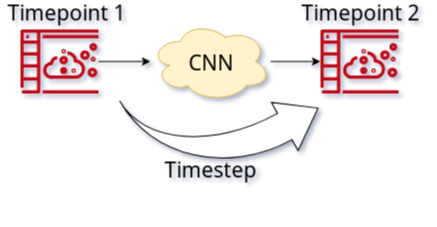

The diagram above was exported from draw.io. Its source (the exported page's mxGraphModel, read from the mxfile embedded in the PNG):
<mxGraphModel dx="988" dy="576" grid="1" gridSize="10" guides="1" tooltips="1" connect="1" arrows="1" fold="1" page="1" pageScale="1" pageWidth="850" pageHeight="1100" math="0" shadow="0">
  <root>
    <mxCell id="0" />
    <mxCell id="1" parent="0" />
    <mxCell id="OQhxASqLU60UveMsEkU_-15" value="" style="edgeStyle=orthogonalEdgeStyle;rounded=0;orthogonalLoop=1;jettySize=auto;html=1;fontSize=21;" edge="1" parent="1" source="OQhxASqLU60UveMsEkU_-1" target="OQhxASqLU60UveMsEkU_-13">
      <mxGeometry relative="1" as="geometry" />
    </mxCell>
    <mxCell id="OQhxASqLU60UveMsEkU_-1" value="CNN" style="ellipse;shape=cloud;whiteSpace=wrap;html=1;fontSize=21;fillColor=#fff2cc;strokeColor=#d6b656;" vertex="1" parent="1">
      <mxGeometry x="150" y="50" width="120" height="80" as="geometry" />
    </mxCell>
    <mxCell id="OQhxASqLU60UveMsEkU_-14" value="" style="edgeStyle=orthogonalEdgeStyle;rounded=0;orthogonalLoop=1;jettySize=auto;html=1;fontSize=21;" edge="1" parent="1" source="OQhxASqLU60UveMsEkU_-11" target="OQhxASqLU60UveMsEkU_-1">
      <mxGeometry relative="1" as="geometry" />
    </mxCell>
    <mxCell id="OQhxASqLU60UveMsEkU_-11" value="" style="outlineConnect=0;fontColor=#232F3E;gradientColor=none;fillColor=#BE0917;strokeColor=none;dashed=0;verticalLabelPosition=bottom;verticalAlign=top;align=center;html=1;fontSize=12;fontStyle=0;aspect=fixed;pointerEvents=1;shape=mxgraph.aws4.simulation;" vertex="1" parent="1">
      <mxGeometry x="20" y="58" width="78" height="64" as="geometry" />
    </mxCell>
    <mxCell id="OQhxASqLU60UveMsEkU_-13" value="" style="outlineConnect=0;fontColor=#232F3E;gradientColor=none;fillColor=#BE0917;strokeColor=none;dashed=0;verticalLabelPosition=bottom;verticalAlign=top;align=center;html=1;fontSize=12;fontStyle=0;aspect=fixed;pointerEvents=1;shape=mxgraph.aws4.simulation;" vertex="1" parent="1">
      <mxGeometry x="320" y="58" width="78" height="64" as="geometry" />
    </mxCell>
    <mxCell id="OQhxASqLU60UveMsEkU_-18" value="" style="html=1;shadow=0;dashed=0;align=center;verticalAlign=middle;shape=mxgraph.arrows2.jumpInArrow;dy=15;dx=38;arrowHead=55;fontSize=21;flipH=0;flipV=1;rotation=-29;" vertex="1" parent="1">
      <mxGeometry x="140" y="80" width="170" height="130" as="geometry" />
    </mxCell>
    <mxCell id="OQhxASqLU60UveMsEkU_-19" value="&lt;div&gt;Timestep&lt;/div&gt;&lt;div&gt;&lt;br&gt;&lt;/div&gt;" style="text;html=1;strokeColor=none;fillColor=none;align=center;verticalAlign=middle;whiteSpace=wrap;rounded=0;fontSize=21;" vertex="1" parent="1">
      <mxGeometry x="190" y="200" width="40" height="20" as="geometry" />
    </mxCell>
    <mxCell id="OQhxASqLU60UveMsEkU_-20" value="Timepoint 1" style="text;html=1;strokeColor=none;fillColor=none;align=center;verticalAlign=middle;whiteSpace=wrap;rounded=0;fontSize=21;" vertex="1" parent="1">
      <mxGeometry y="30" width="131" height="20" as="geometry" />
    </mxCell>
    <mxCell id="OQhxASqLU60UveMsEkU_-22" value="&lt;div&gt;Timepoint 2&lt;/div&gt;" style="text;html=1;strokeColor=none;fillColor=none;align=center;verticalAlign=middle;whiteSpace=wrap;rounded=0;fontSize=21;" vertex="1" parent="1">
      <mxGeometry x="294" y="30" width="131" height="20" as="geometry" />
    </mxCell>
  </root>
</mxGraphModel>